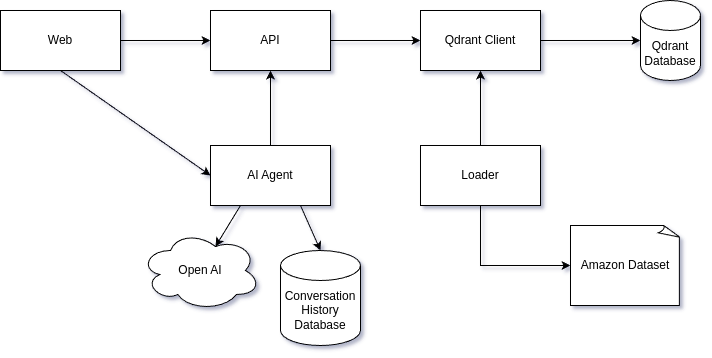

The diagram above was exported from draw.io. Its source (the exported page's mxGraphModel, read from the mxfile embedded in the PNG):
<mxGraphModel dx="1109" dy="520" grid="1" gridSize="10" guides="1" tooltips="1" connect="1" arrows="1" fold="1" page="1" pageScale="1" pageWidth="827" pageHeight="1169" math="0" shadow="0">
  <root>
    <mxCell id="0" />
    <mxCell id="1" parent="0" />
    <mxCell id="pbD4qbImQdQQf_PJ2-8H-1" value="Qdrant&lt;br&gt;Database" style="shape=cylinder3;whiteSpace=wrap;html=1;boundedLbl=1;backgroundOutline=1;size=15;" vertex="1" parent="1">
      <mxGeometry x="680" y="60" width="60" height="80" as="geometry" />
    </mxCell>
    <mxCell id="pbD4qbImQdQQf_PJ2-8H-7" value="Web" style="rounded=0;whiteSpace=wrap;html=1;" vertex="1" parent="1">
      <mxGeometry x="40" y="70" width="120" height="60" as="geometry" />
    </mxCell>
    <mxCell id="pbD4qbImQdQQf_PJ2-8H-8" value="API" style="rounded=0;whiteSpace=wrap;html=1;" vertex="1" parent="1">
      <mxGeometry x="250" y="70" width="120" height="60" as="geometry" />
    </mxCell>
    <mxCell id="pbD4qbImQdQQf_PJ2-8H-9" value="Qdrant Client" style="rounded=0;whiteSpace=wrap;html=1;" vertex="1" parent="1">
      <mxGeometry x="460" y="70" width="120" height="60" as="geometry" />
    </mxCell>
    <mxCell id="pbD4qbImQdQQf_PJ2-8H-10" value="" style="endArrow=classic;html=1;rounded=0;exitX=1;exitY=0.5;exitDx=0;exitDy=0;entryX=0;entryY=0.5;entryDx=0;entryDy=0;" edge="1" parent="1" source="pbD4qbImQdQQf_PJ2-8H-7" target="pbD4qbImQdQQf_PJ2-8H-8">
      <mxGeometry width="50" height="50" relative="1" as="geometry">
        <mxPoint x="180" y="115" as="sourcePoint" />
        <mxPoint x="230" y="65" as="targetPoint" />
      </mxGeometry>
    </mxCell>
    <mxCell id="pbD4qbImQdQQf_PJ2-8H-11" value="AI Agent" style="rounded=0;whiteSpace=wrap;html=1;" vertex="1" parent="1">
      <mxGeometry x="250" y="205" width="120" height="60" as="geometry" />
    </mxCell>
    <mxCell id="pbD4qbImQdQQf_PJ2-8H-12" value="" style="endArrow=classic;html=1;rounded=0;exitX=0.5;exitY=1;exitDx=0;exitDy=0;entryX=0;entryY=0.5;entryDx=0;entryDy=0;" edge="1" parent="1" source="pbD4qbImQdQQf_PJ2-8H-7" target="pbD4qbImQdQQf_PJ2-8H-11">
      <mxGeometry width="50" height="50" relative="1" as="geometry">
        <mxPoint x="90" y="205" as="sourcePoint" />
        <mxPoint x="140" y="155" as="targetPoint" />
      </mxGeometry>
    </mxCell>
    <mxCell id="pbD4qbImQdQQf_PJ2-8H-13" value="" style="endArrow=classic;html=1;rounded=0;exitX=0.5;exitY=0;exitDx=0;exitDy=0;entryX=0.5;entryY=1;entryDx=0;entryDy=0;" edge="1" parent="1" source="pbD4qbImQdQQf_PJ2-8H-11" target="pbD4qbImQdQQf_PJ2-8H-8">
      <mxGeometry width="50" height="50" relative="1" as="geometry">
        <mxPoint x="320" y="195" as="sourcePoint" />
        <mxPoint x="370" y="145" as="targetPoint" />
      </mxGeometry>
    </mxCell>
    <mxCell id="pbD4qbImQdQQf_PJ2-8H-14" value="" style="endArrow=classic;html=1;rounded=0;exitX=1;exitY=0.5;exitDx=0;exitDy=0;entryX=0;entryY=0.5;entryDx=0;entryDy=0;" edge="1" parent="1" source="pbD4qbImQdQQf_PJ2-8H-8" target="pbD4qbImQdQQf_PJ2-8H-9">
      <mxGeometry width="50" height="50" relative="1" as="geometry">
        <mxPoint x="390" y="95" as="sourcePoint" />
        <mxPoint x="440" y="45" as="targetPoint" />
      </mxGeometry>
    </mxCell>
    <mxCell id="pbD4qbImQdQQf_PJ2-8H-15" value="" style="endArrow=classic;html=1;rounded=0;exitX=1;exitY=0.5;exitDx=0;exitDy=0;entryX=0;entryY=0.5;entryDx=0;entryDy=0;entryPerimeter=0;" edge="1" parent="1" source="pbD4qbImQdQQf_PJ2-8H-9" target="pbD4qbImQdQQf_PJ2-8H-1">
      <mxGeometry width="50" height="50" relative="1" as="geometry">
        <mxPoint x="460" y="235" as="sourcePoint" />
        <mxPoint x="510" y="185" as="targetPoint" />
      </mxGeometry>
    </mxCell>
    <mxCell id="pbD4qbImQdQQf_PJ2-8H-16" value="Loader" style="rounded=0;whiteSpace=wrap;html=1;" vertex="1" parent="1">
      <mxGeometry x="460" y="205" width="120" height="60" as="geometry" />
    </mxCell>
    <mxCell id="pbD4qbImQdQQf_PJ2-8H-17" value="" style="endArrow=classic;html=1;rounded=0;exitX=0.5;exitY=0;exitDx=0;exitDy=0;entryX=0.5;entryY=1;entryDx=0;entryDy=0;" edge="1" parent="1" source="pbD4qbImQdQQf_PJ2-8H-16" target="pbD4qbImQdQQf_PJ2-8H-9">
      <mxGeometry width="50" height="50" relative="1" as="geometry">
        <mxPoint x="520" y="195" as="sourcePoint" />
        <mxPoint x="570" y="145" as="targetPoint" />
      </mxGeometry>
    </mxCell>
    <mxCell id="pbD4qbImQdQQf_PJ2-8H-18" value="Amazon Dataset" style="whiteSpace=wrap;html=1;shape=mxgraph.basic.document" vertex="1" parent="1">
      <mxGeometry x="610" y="285" width="110" height="80" as="geometry" />
    </mxCell>
    <mxCell id="pbD4qbImQdQQf_PJ2-8H-19" value="" style="endArrow=classic;html=1;rounded=0;exitX=0.5;exitY=1;exitDx=0;exitDy=0;entryX=0;entryY=0.5;entryDx=0;entryDy=0;entryPerimeter=0;" edge="1" parent="1" source="pbD4qbImQdQQf_PJ2-8H-16" target="pbD4qbImQdQQf_PJ2-8H-18">
      <mxGeometry width="50" height="50" relative="1" as="geometry">
        <mxPoint x="560" y="335" as="sourcePoint" />
        <mxPoint x="610" y="285" as="targetPoint" />
        <Array as="points">
          <mxPoint x="520" y="325" />
        </Array>
      </mxGeometry>
    </mxCell>
    <mxCell id="pbD4qbImQdQQf_PJ2-8H-25" value="Open AI" style="ellipse;shape=cloud;whiteSpace=wrap;html=1;" vertex="1" parent="1">
      <mxGeometry x="180" y="290" width="120" height="80" as="geometry" />
    </mxCell>
    <mxCell id="pbD4qbImQdQQf_PJ2-8H-26" value="" style="endArrow=classic;html=1;rounded=0;exitX=0.25;exitY=1;exitDx=0;exitDy=0;entryX=0.625;entryY=0.2;entryDx=0;entryDy=0;entryPerimeter=0;" edge="1" parent="1" source="pbD4qbImQdQQf_PJ2-8H-11" target="pbD4qbImQdQQf_PJ2-8H-25">
      <mxGeometry width="50" height="50" relative="1" as="geometry">
        <mxPoint x="320" y="215" as="sourcePoint" />
        <mxPoint x="320" y="140" as="targetPoint" />
      </mxGeometry>
    </mxCell>
    <mxCell id="pbD4qbImQdQQf_PJ2-8H-27" value="Conversation History&lt;br&gt;Database" style="shape=cylinder3;whiteSpace=wrap;html=1;boundedLbl=1;backgroundOutline=1;size=15;" vertex="1" parent="1">
      <mxGeometry x="320" y="310" width="80" height="95" as="geometry" />
    </mxCell>
    <mxCell id="pbD4qbImQdQQf_PJ2-8H-28" value="" style="endArrow=classic;html=1;rounded=0;exitX=0.75;exitY=1;exitDx=0;exitDy=0;entryX=0.5;entryY=0;entryDx=0;entryDy=0;entryPerimeter=0;" edge="1" parent="1" source="pbD4qbImQdQQf_PJ2-8H-11" target="pbD4qbImQdQQf_PJ2-8H-27">
      <mxGeometry width="50" height="50" relative="1" as="geometry">
        <mxPoint x="290" y="275" as="sourcePoint" />
        <mxPoint x="265" y="316" as="targetPoint" />
      </mxGeometry>
    </mxCell>
  </root>
</mxGraphModel>